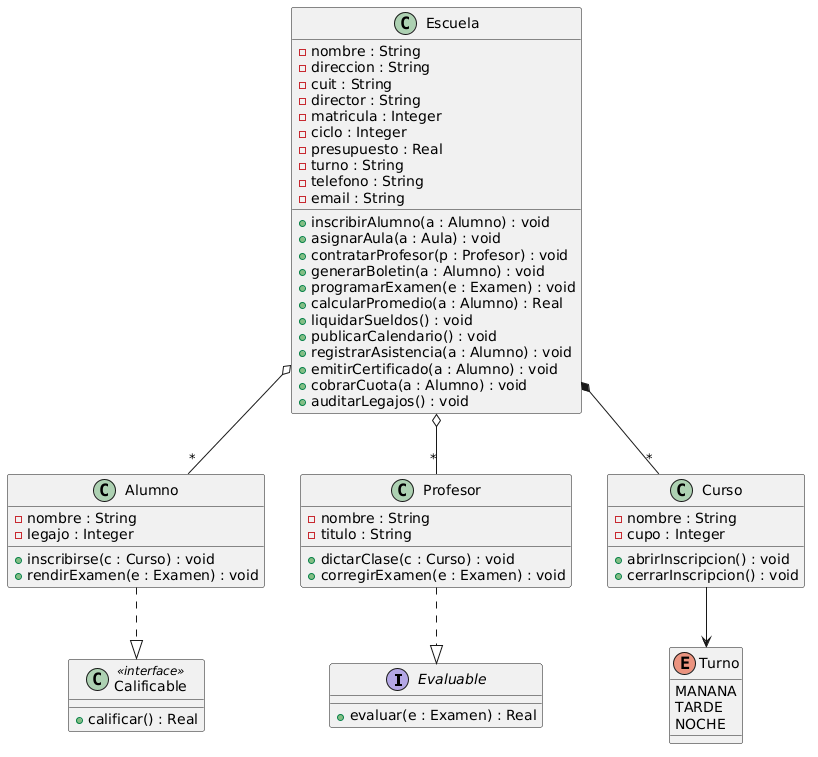

The diagram above was rendered by PlantUML. Its source (embedded in the PNG):
@startuml
interface Evaluable {
    +evaluar(e : Examen) : Real
}
enum Turno {
    MANANA
    TARDE
    NOCHE
}
class Calificable <<interface>> {
    +calificar() : Real
}
class Escuela {
    -nombre : String
    -direccion : String
    -cuit : String
    -director : String
    -matricula : Integer
    -ciclo : Integer
    -presupuesto : Real
    -turno : String
    -telefono : String
    -email : String
    +inscribirAlumno(a : Alumno) : void
    +asignarAula(a : Aula) : void
    +contratarProfesor(p : Profesor) : void
    +generarBoletin(a : Alumno) : void
    +programarExamen(e : Examen) : void
    +calcularPromedio(a : Alumno) : Real
    +liquidarSueldos() : void
    +publicarCalendario() : void
    +registrarAsistencia(a : Alumno) : void
    +emitirCertificado(a : Alumno) : void
    +cobrarCuota(a : Alumno) : void
    +auditarLegajos() : void
}
class Alumno {
    -nombre : String
    -legajo : Integer
    +inscribirse(c : Curso) : void
    +rendirExamen(e : Examen) : void
}
class Profesor {
    -nombre : String
    -titulo : String
    +dictarClase(c : Curso) : void
    +corregirExamen(e : Examen) : void
}
class Curso {
    -nombre : String
    -cupo : Integer
    +abrirInscripcion() : void
    +cerrarInscripcion() : void
}

Profesor ..|> Evaluable
Alumno ..|> Calificable
Escuela *-- "*" Curso
Escuela o-- "*" Profesor
Escuela o-- "*" Alumno
Curso --> Turno
@enduml